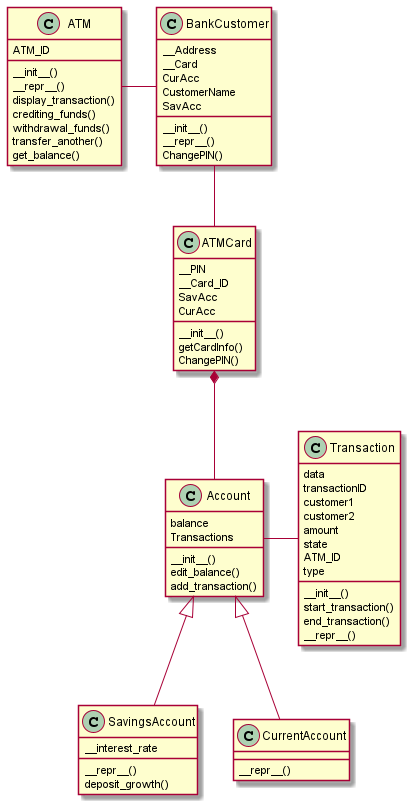

The diagram above was rendered by PlantUML. Its source (embedded in the PNG):
@startuml
'https://plantuml.com/class-diagram

BankCustomer -- ATMCard
ATMCard *-- Account
Account <|--SavingsAccount
Account <|--CurrentAccount

Account - Transaction
ATM - BankCustomer

class ATM{
ATM_ID
__init__()
__repr__()
display_transaction()
crediting_funds()
withdrawal_funds()
transfer_another()
get_balance()
}

class ATMCard {
__PIN
__Card_ID
SavAcc
CurAcc
__init__()
getCardInfo()
ChangePIN()
}

class BankCustomer {
__Address
__Card
CurAcc
CustomerName
SavAcc
__init__()
__repr__()
ChangePIN()
}

class Account {
balance
Transactions
__init__()
edit_balance()
add_transaction()
}

class SavingsAccount{
__interest_rate
__repr__()
deposit_growth()
}

class CurrentAccount{
__repr__()
}

class Transaction{
data
transactionID
customer1
customer2
amount
state
ATM_ID
type
__init__()
start_transaction()
end_transaction()
__repr__()
}

@enduml